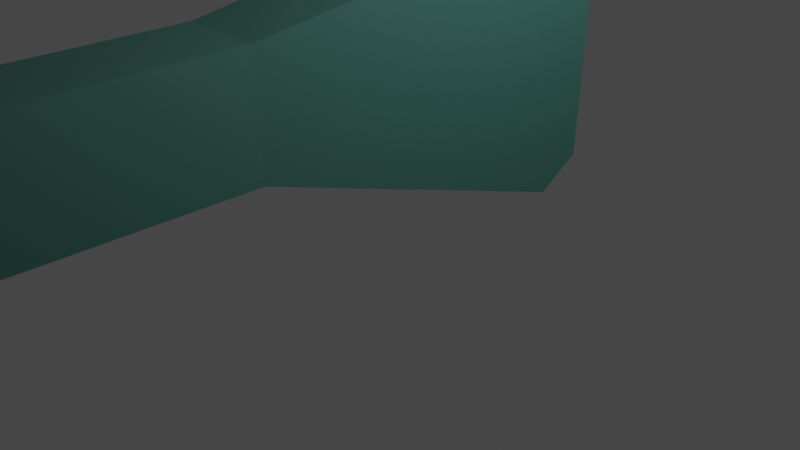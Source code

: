 # Source: gun.blend  (saved by Blender 3.6.13; exported with 4.5.12 LTS)
import bpy
from mathutils import Matrix  # noqa: F401  (used for matrix-valued properties, if any)

bpy.ops.wm.read_factory_settings(use_empty=True)
scene = bpy.context.scene
scene.name = 'Scene'

# ---- collections
col_collection = bpy.data.collections.new('Collection'); scene.collection.children.link(col_collection)

# ---- images (referenced by path relative to the original .blend; pixels are not part of the script)
import os
ASSET_DIR = os.environ.get("B2B_ASSET_DIR", "")  # directory of the original .blend (textures are referenced by path, not embedded)
HERE = os.path.dirname(os.path.abspath(__file__))  # packed textures are extracted next to this script under _unpacked/

def load_image(name, relpath, width, height, colorspace="sRGB"):
    """Load a texture the original file referenced (path relative to the .blend, or extracted next to this script)."""
    p = next((c for c in (os.path.join(HERE, relpath), os.path.join(ASSET_DIR, relpath)) if relpath and os.path.exists(c)), "")
    if p:
        img = bpy.data.images.load(p, check_existing=True)
        img.name = name
    else:  # same state as the original file: an image datablock whose file is absent (Cycles renders it pink)
        img = bpy.data.images.new(name, width, height)
        img.source = "FILE"
        img.filepath = "//" + (relpath or name)
    img.colorspace_settings.name = colorspace
    return img
img_cube_base_color = load_image('Cube Base Color', '_unpacked/Cube_Base_Color.cfd66f7a.png', 1024, 1024, 'sRGB')

# ---- materials (node trees are filled in below, after node groups)
mat_material_001 = bpy.data.materials.new('Material.001')
mat_material_001.use_transparent_shadow = False

# ---- material node trees
mat_material_001.use_nodes = True; mat_material_001.node_tree.nodes.clear()
_N = mat_material_001.node_tree.nodes; _L = mat_material_001.node_tree.links
n0 = _N.new('ShaderNodeBsdfPrincipled'); n0.name = 'Principled BSDF'; n0.location = (10, 300)
n0.distribution = 'GGX'
n0.subsurface_method = 'RANDOM_WALK_SKIN'
n0.inputs[3].default_value = 1.45
n0.inputs[27].default_value = (0.0, 0.0, 0.0, 1.0)
n0.inputs[28].default_value = 1.0
n1 = _N.new('ShaderNodeOutputMaterial'); n1.name = 'Material Output'; n1.location = (300, 300)
n2 = _N.new('ShaderNodeTexImage'); n2.name = 'Image Texture'; n2.location = (-280, 280)
n2.image = img_cube_base_color
_L.new(n0.outputs[0], n1.inputs[0])
_L.new(n2.outputs[0], n0.inputs[0])
n1.is_active_output = True

# ---- world
world_world = bpy.data.worlds.new('World'); scene.world = world_world
world_world.use_nodes = True; world_world.node_tree.nodes.clear()
_N = world_world.node_tree.nodes; _L = world_world.node_tree.links
n0 = _N.new('ShaderNodeOutputWorld'); n0.name = 'World Output'; n0.location = (300, 300)
n1 = _N.new('ShaderNodeBackground'); n1.name = 'Background'; n1.location = (10, 300)
n1.inputs[0].default_value = (0.05088, 0.05088, 0.05088, 1.0)
_L.new(n1.outputs[0], n0.inputs[0])
n0.is_active_output = True
world_world.color = (0.05088, 0.05088, 0.05088)
world_world.use_sun_shadow = False
world_world.sun_shadow_jitter_overblur = 0.0

# ---- cameras
cam_camera = bpy.data.cameras.new('Camera')
cam_camera.clip_end = 100.0
cam_camera.ortho_scale = 7.314

# ---- lights
light_light = bpy.data.lights.new('Light', 'POINT')
light_light.transmission_factor = 0.0
light_light.energy = 1000.0
light_light.shadow_soft_size = 0.1
light_light.shadow_maximum_resolution = 0.006
light_light.use_absolute_resolution = True

# ---- meshes
me_cube_001 = bpy.data.meshes.new('Cube.001')
me_cube_001.from_pydata([(-0.459, -1.498, 0.375), (-0.395, -1.498, 1.6), (0.4975, -1.498, 0.3833), (0.4307, -1.498, 1.588), (0.7768, -2.338, 0.5984), (-0.459, -1.844, 0.375), (-0.395, -1.498, 1.6), (0.4975, -1.841, 0.3833), (0.4307, -1.498, 1.588), (-0.459, -4.379, 0.375), (-0.395, -4.379, 1.6), (0.4975, -4.379, 0.3833), (0.4307, -4.379, 1.588), (-0.5163, -4.648, 0.2245), (0.6232, -4.648, 0.2008), (-0.459, -12.36, 0.375), (-0.459, -12.6, 0.375), (-0.1774, -13.13, 1.394), (-0.1778, -13.13, 1.73), (0.2361, -13.13, 1.391), (0.2333, -13.13, 1.72), (0.3027, -13.22, 1.252), (-0.1344, -14.33, 1.465), (-0.1304, -14.33, 1.706), (0.2568, -14.33, 1.464), (0.2613, -14.33, 1.704), (-0.427, -1.245, 0.5456), (-0.5158, -5.187, 0.2492), (0.6237, -5.187, 0.2256), (-0.5163, -4.648, 0.2245), (0.6232, -4.648, 0.2008), (-0.5158, -5.187, 0.2492), (0.6237, -5.187, 0.2256), (-0.06281, -4.733, 0.1264), (0.1777, -4.718, 0.1249), (-0.05955, -5.178, 0.1519), (0.1843, -5.172, 0.1497), (-0.071, -4.819, -1.422), (0.1695, -4.805, -1.423), (-0.06775, -5.265, -1.396), (0.1761, -5.259, -1.398), (-0.06418, -5.213, -0.2219), (0.1797, -5.206, -0.2242), (-0.05757, -5.214, -0.3256), (0.1863, -5.208, -0.3278), (-0.05637, -5.509, -0.2169), (0.1875, -5.503, -0.2191), (-0.04976, -5.598, -0.3205), (0.1941, -5.592, -0.3228), (-0.04841, -5.744, -0.01637), (0.1954, -5.738, -0.0186), (-0.0418, -5.916, -0.01128), (0.202, -5.91, -0.01351), (-0.04646, -5.737, 0.2165), (0.1974, -5.731, 0.2143), (-0.03986, -5.909, 0.2216), (0.204, -5.903, 0.2194), (-0.1207, -15.76, 1.465), (-0.1223, -15.76, 1.706), (0.2568, -15.76, 1.464), (0.2613, -15.76, 1.704), (-0.05807, -5.234, 0.2156), (0.1858, -5.228, 0.2133), (-0.05395, -5.487, -0.1193), (0.1899, -5.481, -0.1215), (-0.05248, -5.543, -0.05564), (0.1914, -5.537, -0.05787), (-0.4855, -4.648, 2.335), (-0.2945, -4.648, 2.524), (-0.4656, -4.596, 2.344), (-0.2945, -12.63, 2.524), (-0.4856, -12.63, 2.335), (-0.4246, -12.73, 2.372), (0.3155, -4.648, 2.524), (0.4853, -4.648, 2.365), (0.4679, -4.604, 2.371), (0.5317, -12.63, 2.365), (0.3648, -12.63, 2.524), (0.4776, -12.71, 2.394), (-0.5603, 2.543, 2.239), (-0.5747, 2.638, 2.152), (0.6108, 2.619, 2.16), (0.6008, 2.53, 2.246), (-0.8191, 2.466, -0.3393), (-0.8183, 2.02, -0.6435), (0.7435, 1.841, -0.6395), (0.75, 2.302, -0.341), (-0.4918, -12.51, 0.3426), (-0.4827, -12.68, 0.4251), (-0.5145, -12.63, 0.436), (-0.5163, -12.51, 0.317), (0.5847, -12.68, 0.4262), (0.6232, -12.51, 0.3179), (0.6179, -12.63, 0.4372)], [(2, 4), (18, 21), (0, 26)], [(85, 86, 81, 82, 3, 2), (3, 1, 6, 8), (83, 80, 81, 86), (84, 85, 2, 0), (5, 7, 11, 9), (2, 3, 8, 7), (1, 0, 5, 6), (0, 2, 7, 5), (10, 9, 13, 67, 69), (6, 5, 9, 10), (8, 6, 10, 12), (7, 8, 12, 11), (13, 14, 92, 87, 90), (12, 10, 69, 68, 73, 75), (9, 11, 14, 13), (11, 12, 75, 74, 14), (78, 77, 70, 72, 18, 20), (67, 13, 90, 89, 71), (73, 68, 70, 77), (72, 71, 89, 88, 17, 18), (19, 20, 25, 24), (13, 9, 15, 87, 90), (88, 87, 15, 16, 17), (22, 24, 59, 57), (17, 19, 24, 22), (18, 17, 22, 23), (20, 18, 23, 25), (28, 14, 30, 32), (31, 32, 36, 35), (27, 28, 32, 31), (13, 27, 31, 29), (14, 13, 29, 30), (33, 35, 39, 37), (29, 31, 35, 33), (30, 29, 33, 34), (32, 30, 34, 36), (38, 37, 39, 40), (34, 33, 37, 38), (36, 34, 38, 40), (35, 36, 40, 39), (36, 35, 41, 42), (41, 43, 47, 45), (46, 45, 49, 50), (42, 41, 45, 46), (44, 42, 46, 48), (43, 44, 48, 47), (51, 52, 56, 55), (48, 46, 50, 52), (47, 48, 52, 51), (45, 47, 51, 49), (54, 53, 55, 56), (49, 51, 55, 53), (50, 49, 53, 54), (52, 50, 54, 56), (59, 60, 58, 57), (23, 22, 57, 58), (25, 23, 58, 60), (24, 25, 60, 59), (36, 62, 66, 64), (63, 64, 66, 65), (35, 36, 64, 63), (61, 35, 63, 65), (62, 61, 65, 66), (67, 68, 69), (70, 71, 72), (67, 71, 70, 68), (14, 74, 76, 93, 92), (73, 74, 75), (76, 77, 78), (76, 74, 73, 77), (91, 93, 76, 78, 20, 19), (79, 82, 81, 80), (82, 79, 1, 3), (85, 84, 83, 86), (0, 1, 79, 80, 83, 84), (87, 88, 89, 90), (91, 92, 93), (87, 92, 91, 88), (88, 91, 19, 17)])
_uv = me_cube_001.uv_layers.new(name='UVMap')
_uv.uv.foreach_set('vector', [0.375, 0.5271, 0.41, 0.5, 0.6165, 0.5, 0.625, 0.5062, 0.625, 0.75, 0.375, 0.75, 0.625, 0.75, 0.875, 0.75, 0.875, 0.75, 0.625, 0.75, 0.4102, 0.25, 0.6164, 0.25, 0.6165, 0.5, 0.41, 0.5, 0.125, 0.5265, 0.375, 0.5271, 0.375, 0.75, 0.125, 0.75, 0.125, 0.75, 0.375, 0.75, 0.375, 0.75, 0.125, 0.75, 0.375, 0.75, 0.625, 0.75, 0.625, 0.75, 0.375, 0.75, 0.625, 0.0, 0.375, 0.0, 0.375, 0.0, 0.625, 0.0, 0.125, 0.75, 0.375, 0.75, 0.375, 0.75, 0.125, 0.75, 0.625, 0.0, 0.375, 0.0, 0.375, 0.0, 0.6045, 0.0, 0.625, 0.0, 0.625, 0.0, 0.375, 0.0, 0.375, 0.0, 0.625, 0.0, 0.625, 0.75, 0.875, 0.75, 0.875, 0.75, 0.625, 0.75, 0.375, 0.75, 0.625, 0.75, 0.625, 0.75, 0.375, 0.75, 0.125, 0.75, 0.375, 0.75, 0.375, 0.75, 0.1303, 0.75, 0.125, 0.75, 0.625, 0.75, 0.875, 0.75, 0.875, 0.75, 0.8259, 0.75, 0.6667, 0.75, 0.625, 0.75, 0.125, 0.75, 0.375, 0.75, 0.375, 0.75, 0.125, 0.75, 0.375, 0.75, 0.625, 0.75, 0.625, 0.75, 0.6078, 0.75, 0.375, 0.75, 0.625, 0.75, 0.6646, 0.75, 0.8283, 0.75, 0.875, 0.75, 0.875, 0.75, 0.625, 0.75, 0.6045, 0.0, 0.375, 0.0, 0.375, 0.0, 0.3883, 0.0, 0.6037, 0.0, 0.6667, 0.75, 0.8259, 0.75, 0.8283, 0.75, 0.6646, 0.75, 0.625, 0.0, 0.6037, 0.0, 0.3883, 0.0, 0.375, 0.0, 0.375, 0.0, 0.625, 0.0, 0.375, 0.75, 0.625, 0.75, 0.625, 0.75, 0.375, 0.75, 0.125, 0.75, 0.125, 0.75, 0.125, 0.75, 0.125, 0.75, 0.125, 0.75, 0.125, 0.75, 0.125, 0.75, 0.125, 0.75, 0.125, 0.75, 0.125, 0.75, 0.125, 0.75, 0.375, 0.75, 0.375, 0.75, 0.125, 0.75, 0.125, 0.75, 0.375, 0.75, 0.375, 0.75, 0.125, 0.75, 0.625, 0.0, 0.375, 0.0, 0.375, 0.0, 0.625, 0.0, 0.625, 0.75, 0.875, 0.75, 0.875, 0.75, 0.625, 0.75, 0.0, 0.0, 0.0, 0.0, 0.0, 0.0, 0.0, 0.0, 0.0, 0.0, 0.0, 0.0, 0.0, 0.0, 0.0, 0.0, 0.0, 0.0, 0.0, 0.0, 0.0, 0.0, 0.0, 0.0, 0.0, 0.0, 0.0, 0.0, 0.0, 0.0, 0.0, 0.0, 0.375, 0.75, 0.125, 0.75, 0.125, 0.75, 0.375, 0.75, 0.0, 0.0, 0.0, 0.0, 0.0, 0.0, 0.0, 0.0, 0.0, 0.0, 0.0, 0.0, 0.0, 0.0, 0.0, 0.0, 0.375, 0.75, 0.125, 0.75, 0.125, 0.75, 0.375, 0.75, 0.0, 0.0, 0.0, 0.0, 0.0, 0.0, 0.0, 0.0, 0.375, 0.75, 0.125, 0.75, 0.125, 0.75, 0.375, 0.75, 0.375, 0.75, 0.125, 0.75, 0.125, 0.75, 0.375, 0.75, 0.0, 0.0, 0.0, 0.0, 0.0, 0.0, 0.0, 0.0, 0.0, 0.0, 0.0, 0.0, 0.0, 0.0, 0.0, 0.0, 0.0, 0.0, 0.0, 0.0, 0.0, 0.0, 0.0, 0.0, 0.0, 0.0, 0.0, 0.0, 0.0, 0.0, 0.0, 0.0, 0.0, 0.0, 0.0, 0.0, 0.0, 0.0, 0.0, 0.0, 0.0, 0.0, 0.0, 0.0, 0.0, 0.0, 0.0, 0.0, 0.0, 0.0, 0.0, 0.0, 0.0, 0.0, 0.0, 0.0, 0.0, 0.0, 0.0, 0.0, 0.0, 0.0, 0.0, 0.0, 0.0, 0.0, 0.0, 0.0, 0.0, 0.0, 0.0, 0.0, 0.0, 0.0, 0.0, 0.0, 0.0, 0.0, 0.0, 0.0, 0.0, 0.0, 0.0, 0.0, 0.0, 0.0, 0.0, 0.0, 0.0, 0.0, 0.0, 0.0, 0.0, 0.0, 0.0, 0.0, 0.0, 0.0, 0.0, 0.0, 0.0, 0.0, 0.0, 0.0, 0.0, 0.0, 0.0, 0.0, 0.0, 0.0, 0.0, 0.0, 0.0, 0.0, 0.0, 0.0, 0.0, 0.0, 0.0, 0.0, 0.0, 0.0, 0.0, 0.0, 0.0, 0.0, 0.0, 0.0, 0.375, 0.75, 0.625, 0.75, 0.625, 1.0, 0.375, 1.0, 0.625, 0.0, 0.375, 0.0, 0.375, 0.0, 0.625, 0.0, 0.625, 0.75, 0.875, 0.75, 0.875, 0.75, 0.625, 0.75, 0.375, 0.75, 0.625, 0.75, 0.625, 0.75, 0.375, 0.75, 0.0, 0.0, 0.0, 0.0, 0.0, 0.0, 0.0, 0.0, 0.0, 0.0, 0.0, 0.0, 0.0, 0.0, 0.0, 0.0, 0.0, 0.0, 0.0, 0.0, 0.0, 0.0, 0.0, 0.0, 0.0, 0.0, 0.0, 0.0, 0.0, 0.0, 0.0, 0.0, 0.0, 0.0, 0.0, 0.0, 0.0, 0.0, 0.0, 0.0, 0.6045, 0.0, 0.625, 0.0, 0.625, 0.0, 0.625, 0.0, 0.6037, 0.0, 0.625, 0.0, 0.6045, 0.0, 0.6037, 0.0, 0.625, 0.0, 0.625, 0.0, 0.375, 0.75, 0.6078, 0.75, 0.6069, 0.75, 0.3883, 0.75, 0.375, 0.75, 0.6667, 0.75, 0.6224, 0.75, 0.625, 0.75, 0.6069, 0.75, 0.626, 0.75, 0.625, 0.75, 0.6069, 0.75, 0.6078, 0.75, 0.6667, 0.75, 0.6646, 0.75, 0.375, 0.75, 0.3883, 0.75, 0.6069, 0.75, 0.625, 0.75, 0.625, 0.75, 0.375, 0.75, 0.625, 0.2511, 0.625, 0.4993, 0.6165, 0.5, 0.6164, 0.25, 0.625, 0.5062, 0.875, 0.5062, 0.875, 0.75, 0.625, 0.75, 0.375, 0.5271, 0.125, 0.5265, 0.1308, 0.5, 0.3705, 0.5, 0.375, 0.0, 0.625, 0.0, 0.625, 0.2438, 0.6164, 0.25, 0.4102, 0.25, 0.375, 0.2235, 0.125, 0.75, 0.125, 0.75, 0.125, 0.75, 0.125, 0.75, 0.375, 0.75, 0.3759, 0.75, 0.3883, 0.75, 0.0, 0.0, 0.0, 0.0, 0.0, 0.0, 0.0, 0.0, 0.125, 0.75, 0.375, 0.75, 0.375, 0.75, 0.125, 0.75])
me_cube_001.materials.append(mat_material_001)
me_cube_001.update()

# ---- objects
ob_light = bpy.data.objects.new('Light', light_light)
ob_camera = bpy.data.objects.new('Camera', cam_camera)
ob_cube = bpy.data.objects.new('Cube', me_cube_001)

# ---- transforms, parenting, visibility, modifiers, constraints
ob_light.location = (4.076, 1.005, 5.904)
ob_light.rotation_euler = (0.6503, 0.05522, 1.866)
ob_light.lock_rotations_4d = False
ob_light.empty_display_type = 'ARROWS'
ob_light.color = (0.0, 0.0, 0.0, 0.0)
ob_light.lineart.crease_threshold = 0.0
ob_camera.location = (7.359, -6.926, 4.958)
ob_camera.rotation_euler = (1.109, 0.0, 0.8149)
ob_camera.lock_rotations_4d = False
ob_camera.empty_display_type = 'ARROWS'
ob_camera.color = (0.0, 0.0, 0.0, 0.0)
ob_camera.display_type = 'WIRE'
ob_camera.lineart.crease_threshold = 0.0
ob_cube.location = (0.007051, -0.5004, 0.7641)

# ---- collection membership
col_collection.objects.link(ob_light)
col_collection.objects.link(ob_camera)
col_collection.objects.link(ob_cube)

# ---- scene / render settings (as saved in the file)
scene.camera = ob_camera
scene.frame_start = 1; scene.frame_end = 250; scene.frame_set(1)
scene.render.engine = 'BLENDER_EEVEE_NEXT'
scene.cycles.sampling_pattern = 'TABULATED_SOBOL'
scene.view_settings.view_transform = 'Filmic'
bpy.context.view_layer.update()
